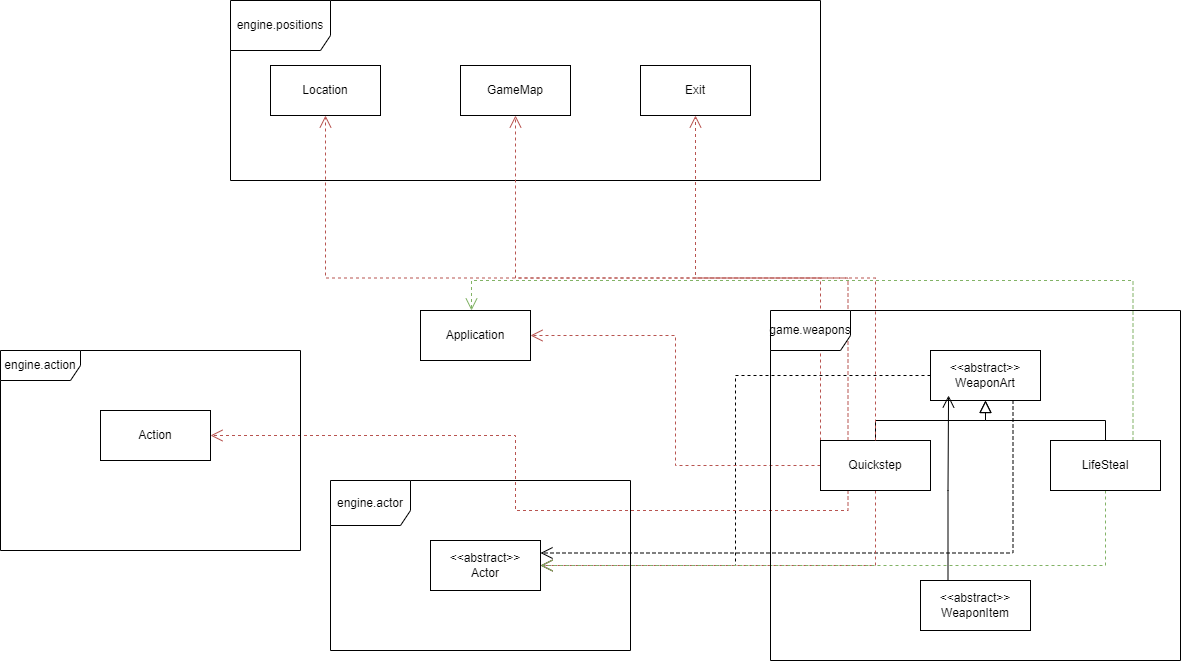

The diagram above was exported from draw.io. Its source (the exported page's mxGraphModel, read from the mxfile embedded in the PNG):
<mxGraphModel dx="1845" dy="695" grid="1" gridSize="10" guides="1" tooltips="1" connect="1" arrows="1" fold="1" page="1" pageScale="1" pageWidth="827" pageHeight="1169" math="0" shadow="0">
  <root>
    <mxCell id="0" />
    <mxCell id="1" parent="0" />
    <mxCell id="U-9IqjnL_PSnd3LxncRF-30" style="edgeStyle=orthogonalEdgeStyle;rounded=0;orthogonalLoop=1;jettySize=auto;html=1;exitX=0;exitY=0.5;exitDx=0;exitDy=0;entryX=1;entryY=0.5;entryDx=0;entryDy=0;dashed=1;endArrow=open;endFill=0;endSize=10;" edge="1" parent="1" source="U-9IqjnL_PSnd3LxncRF-1" target="U-9IqjnL_PSnd3LxncRF-7">
      <mxGeometry relative="1" as="geometry" />
    </mxCell>
    <mxCell id="U-9IqjnL_PSnd3LxncRF-39" style="edgeStyle=orthogonalEdgeStyle;rounded=0;orthogonalLoop=1;jettySize=auto;html=1;exitX=0.75;exitY=1;exitDx=0;exitDy=0;entryX=1;entryY=0.25;entryDx=0;entryDy=0;dashed=1;endArrow=open;endFill=0;endSize=10;" edge="1" parent="1" source="U-9IqjnL_PSnd3LxncRF-1" target="U-9IqjnL_PSnd3LxncRF-7">
      <mxGeometry relative="1" as="geometry" />
    </mxCell>
    <mxCell id="U-9IqjnL_PSnd3LxncRF-1" value="&amp;lt;&amp;lt;abstract&amp;gt;&amp;gt;&lt;div&gt;WeaponArt&lt;/div&gt;" style="html=1;whiteSpace=wrap;" vertex="1" parent="1">
      <mxGeometry x="890" y="460" width="110" height="50" as="geometry" />
    </mxCell>
    <mxCell id="U-9IqjnL_PSnd3LxncRF-2" value="&amp;lt;&amp;lt;abstract&amp;gt;&amp;gt;&lt;br&gt;WeaponItem" style="html=1;whiteSpace=wrap;" vertex="1" parent="1">
      <mxGeometry x="880" y="690" width="110" height="50" as="geometry" />
    </mxCell>
    <mxCell id="U-9IqjnL_PSnd3LxncRF-20" style="edgeStyle=orthogonalEdgeStyle;rounded=0;orthogonalLoop=1;jettySize=auto;html=1;exitX=0.5;exitY=0;exitDx=0;exitDy=0;entryX=0.5;entryY=1;entryDx=0;entryDy=0;endArrow=block;endFill=0;jumpSize=10;endSize=10;" edge="1" parent="1" source="U-9IqjnL_PSnd3LxncRF-3" target="U-9IqjnL_PSnd3LxncRF-1">
      <mxGeometry relative="1" as="geometry" />
    </mxCell>
    <mxCell id="U-9IqjnL_PSnd3LxncRF-27" style="edgeStyle=orthogonalEdgeStyle;rounded=0;orthogonalLoop=1;jettySize=auto;html=1;exitX=0;exitY=0.5;exitDx=0;exitDy=0;entryX=1;entryY=0.5;entryDx=0;entryDy=0;dashed=1;endArrow=open;endFill=0;endSize=10;fillColor=#f8cecc;strokeColor=#b85450;" edge="1" parent="1" source="U-9IqjnL_PSnd3LxncRF-3" target="U-9IqjnL_PSnd3LxncRF-5">
      <mxGeometry relative="1" as="geometry" />
    </mxCell>
    <mxCell id="U-9IqjnL_PSnd3LxncRF-29" style="edgeStyle=orthogonalEdgeStyle;rounded=0;orthogonalLoop=1;jettySize=auto;html=1;exitX=0.5;exitY=1;exitDx=0;exitDy=0;entryX=1;entryY=0.5;entryDx=0;entryDy=0;dashed=1;endSize=10;endArrow=open;endFill=0;fillColor=#f8cecc;strokeColor=#b85450;" edge="1" parent="1" source="U-9IqjnL_PSnd3LxncRF-3" target="U-9IqjnL_PSnd3LxncRF-7">
      <mxGeometry relative="1" as="geometry" />
    </mxCell>
    <mxCell id="U-9IqjnL_PSnd3LxncRF-34" style="edgeStyle=orthogonalEdgeStyle;rounded=0;orthogonalLoop=1;jettySize=auto;html=1;exitX=0.25;exitY=0;exitDx=0;exitDy=0;entryX=0.5;entryY=1;entryDx=0;entryDy=0;endSize=10;dashed=1;endArrow=open;endFill=0;fillColor=#f8cecc;strokeColor=#b85450;" edge="1" parent="1" source="U-9IqjnL_PSnd3LxncRF-3" target="U-9IqjnL_PSnd3LxncRF-11">
      <mxGeometry relative="1" as="geometry" />
    </mxCell>
    <mxCell id="U-9IqjnL_PSnd3LxncRF-36" style="edgeStyle=orthogonalEdgeStyle;rounded=0;orthogonalLoop=1;jettySize=auto;html=1;exitX=0;exitY=0;exitDx=0;exitDy=0;entryX=0.5;entryY=1;entryDx=0;entryDy=0;dashed=1;fillColor=#f8cecc;strokeColor=#b85450;endSize=10;endArrow=open;endFill=0;" edge="1" parent="1" source="U-9IqjnL_PSnd3LxncRF-3" target="U-9IqjnL_PSnd3LxncRF-10">
      <mxGeometry relative="1" as="geometry" />
    </mxCell>
    <mxCell id="U-9IqjnL_PSnd3LxncRF-37" style="edgeStyle=orthogonalEdgeStyle;rounded=0;orthogonalLoop=1;jettySize=auto;html=1;exitX=0.25;exitY=1;exitDx=0;exitDy=0;entryX=1;entryY=0.5;entryDx=0;entryDy=0;dashed=1;endArrow=open;endFill=0;fillColor=#f8cecc;strokeColor=#b85450;endSize=10;" edge="1" parent="1" source="U-9IqjnL_PSnd3LxncRF-3" target="U-9IqjnL_PSnd3LxncRF-33">
      <mxGeometry relative="1" as="geometry" />
    </mxCell>
    <mxCell id="U-9IqjnL_PSnd3LxncRF-3" value="Quickstep" style="html=1;whiteSpace=wrap;" vertex="1" parent="1">
      <mxGeometry x="780" y="550" width="110" height="50" as="geometry" />
    </mxCell>
    <mxCell id="U-9IqjnL_PSnd3LxncRF-23" style="edgeStyle=orthogonalEdgeStyle;rounded=0;orthogonalLoop=1;jettySize=auto;html=1;exitX=0.5;exitY=0;exitDx=0;exitDy=0;entryX=0.5;entryY=1;entryDx=0;entryDy=0;endArrow=block;endFill=0;endSize=10;" edge="1" parent="1" source="U-9IqjnL_PSnd3LxncRF-4" target="U-9IqjnL_PSnd3LxncRF-1">
      <mxGeometry relative="1" as="geometry" />
    </mxCell>
    <mxCell id="U-9IqjnL_PSnd3LxncRF-28" style="edgeStyle=orthogonalEdgeStyle;rounded=0;orthogonalLoop=1;jettySize=auto;html=1;exitX=0.75;exitY=0;exitDx=0;exitDy=0;endSize=10;dashed=1;endArrow=open;endFill=0;fillColor=#d5e8d4;strokeColor=#82b366;" edge="1" parent="1" source="U-9IqjnL_PSnd3LxncRF-4" target="U-9IqjnL_PSnd3LxncRF-5">
      <mxGeometry relative="1" as="geometry">
        <mxPoint x="430" y="410" as="targetPoint" />
        <Array as="points">
          <mxPoint x="1093" y="390" />
          <mxPoint x="431" y="390" />
        </Array>
      </mxGeometry>
    </mxCell>
    <mxCell id="U-9IqjnL_PSnd3LxncRF-32" style="edgeStyle=orthogonalEdgeStyle;rounded=0;orthogonalLoop=1;jettySize=auto;html=1;exitX=0.5;exitY=1;exitDx=0;exitDy=0;entryX=1;entryY=0.5;entryDx=0;entryDy=0;dashed=1;endSize=10;endArrow=open;endFill=0;fillColor=#d5e8d4;strokeColor=#82b366;" edge="1" parent="1" source="U-9IqjnL_PSnd3LxncRF-4" target="U-9IqjnL_PSnd3LxncRF-7">
      <mxGeometry relative="1" as="geometry" />
    </mxCell>
    <mxCell id="U-9IqjnL_PSnd3LxncRF-4" value="LifeSteal" style="html=1;whiteSpace=wrap;" vertex="1" parent="1">
      <mxGeometry x="1010" y="550" width="110" height="50" as="geometry" />
    </mxCell>
    <mxCell id="U-9IqjnL_PSnd3LxncRF-5" value="Application" style="html=1;whiteSpace=wrap;" vertex="1" parent="1">
      <mxGeometry x="380" y="420" width="110" height="50" as="geometry" />
    </mxCell>
    <mxCell id="U-9IqjnL_PSnd3LxncRF-7" value="&amp;lt;&amp;lt;abstract&amp;gt;&amp;gt;&lt;div&gt;Actor&lt;/div&gt;" style="html=1;whiteSpace=wrap;" vertex="1" parent="1">
      <mxGeometry x="390" y="650" width="110" height="50" as="geometry" />
    </mxCell>
    <mxCell id="U-9IqjnL_PSnd3LxncRF-9" value="GameMap" style="html=1;whiteSpace=wrap;" vertex="1" parent="1">
      <mxGeometry x="420" y="175" width="110" height="50" as="geometry" />
    </mxCell>
    <mxCell id="U-9IqjnL_PSnd3LxncRF-10" value="Location" style="html=1;whiteSpace=wrap;" vertex="1" parent="1">
      <mxGeometry x="230" y="175" width="110" height="50" as="geometry" />
    </mxCell>
    <mxCell id="U-9IqjnL_PSnd3LxncRF-11" value="Exit" style="html=1;whiteSpace=wrap;" vertex="1" parent="1">
      <mxGeometry x="600" y="175" width="110" height="50" as="geometry" />
    </mxCell>
    <mxCell id="U-9IqjnL_PSnd3LxncRF-15" value="engine.positions" style="shape=umlFrame;whiteSpace=wrap;html=1;pointerEvents=0;width=100;height=50;" vertex="1" parent="1">
      <mxGeometry x="190" y="110" width="590" height="180" as="geometry" />
    </mxCell>
    <mxCell id="U-9IqjnL_PSnd3LxncRF-16" value="engine.actor" style="shape=umlFrame;whiteSpace=wrap;html=1;pointerEvents=0;width=80;height=45;" vertex="1" parent="1">
      <mxGeometry x="290" y="590" width="300" height="170" as="geometry" />
    </mxCell>
    <mxCell id="U-9IqjnL_PSnd3LxncRF-19" value="game.weapons" style="shape=umlFrame;whiteSpace=wrap;html=1;pointerEvents=0;width=80;height=40;" vertex="1" parent="1">
      <mxGeometry x="730" y="420" width="410" height="350" as="geometry" />
    </mxCell>
    <mxCell id="U-9IqjnL_PSnd3LxncRF-25" style="edgeStyle=orthogonalEdgeStyle;rounded=0;orthogonalLoop=1;jettySize=auto;html=1;exitX=0.25;exitY=0;exitDx=0;exitDy=0;entryX=0.164;entryY=0.9;entryDx=0;entryDy=0;entryPerimeter=0;endSize=10;endArrow=open;endFill=0;" edge="1" parent="1" source="U-9IqjnL_PSnd3LxncRF-2" target="U-9IqjnL_PSnd3LxncRF-1">
      <mxGeometry relative="1" as="geometry" />
    </mxCell>
    <mxCell id="U-9IqjnL_PSnd3LxncRF-33" value="Action" style="html=1;whiteSpace=wrap;" vertex="1" parent="1">
      <mxGeometry x="60" y="520" width="110" height="50" as="geometry" />
    </mxCell>
    <mxCell id="U-9IqjnL_PSnd3LxncRF-35" style="edgeStyle=orthogonalEdgeStyle;rounded=0;orthogonalLoop=1;jettySize=auto;html=1;exitX=0.5;exitY=0;exitDx=0;exitDy=0;entryX=0.5;entryY=1;entryDx=0;entryDy=0;dashed=1;fillColor=#f8cecc;strokeColor=#b85450;endArrow=open;endFill=0;endSize=10;" edge="1" parent="1" source="U-9IqjnL_PSnd3LxncRF-3" target="U-9IqjnL_PSnd3LxncRF-9">
      <mxGeometry relative="1" as="geometry" />
    </mxCell>
    <mxCell id="U-9IqjnL_PSnd3LxncRF-38" value="engine.action" style="shape=umlFrame;whiteSpace=wrap;html=1;pointerEvents=0;width=80;height=30;" vertex="1" parent="1">
      <mxGeometry x="-40" y="460" width="300" height="200" as="geometry" />
    </mxCell>
  </root>
</mxGraphModel>